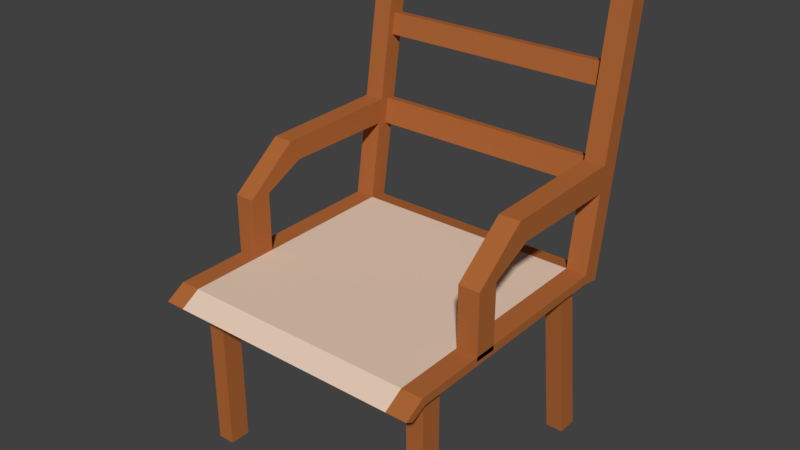 # Source: chair.blend  (saved by Blender 2.79.0; exported with 4.5.12 LTS)
import bpy
from mathutils import Matrix  # noqa: F401  (used for matrix-valued properties, if any)

bpy.ops.wm.read_factory_settings(use_empty=True)
scene = bpy.context.scene
scene.name = 'Scene'

# ---- collections
col_collection_1 = bpy.data.collections.new('Collection 1'); scene.collection.children.link(col_collection_1)

# ---- materials (node trees are filled in below, after node groups)
mat_chair = bpy.data.materials.new('chair')
mat_chair.alpha_threshold = 0.0
mat_chair.use_transparent_shadow = False
mat_chair.diffuse_color = (0.4292, 0.136, 0.03808, 1.0)
mat_chair.roughness = 0.5
mat_place = bpy.data.materials.new('place')
mat_place.alpha_threshold = 0.0
mat_place.use_transparent_shadow = False
mat_place.diffuse_color = (0.8, 0.6054, 0.4728, 1.0)
mat_place.roughness = 0.5

# ---- material node trees

# ---- world
world_world = bpy.data.worlds.new('World'); scene.world = world_world
world_world.color = (0.05088, 0.05088, 0.05088)
world_world.use_sun_shadow = False
world_world.sun_shadow_jitter_overblur = 0.0
world_world.cycles.sampling_method = 'MANUAL'

# ---- meshes
me_cube_001 = bpy.data.meshes.new('Cube.001')
me_cube_001.from_pydata([(-0.194, -0.252, -0.09518), (-0.194, -0.2616, -0.09047), (-0.194, 0.09575, -0.08525), (-0.194, 0.09712, -0.07347), (0.1679, -0.252, -0.09518), (0.1679, -0.2616, -0.09047), (0.1679, 0.09575, -0.08525), (0.1679, 0.09712, -0.07347), (-0.194, 0.07114, -0.08138), (-0.194, 0.07253, -0.06955), (0.1679, 0.07114, -0.08138), (0.1679, 0.07253, -0.06955), (0.1405, 0.09575, -0.08525), (0.1405, 0.09712, -0.07347), (0.1405, -0.252, -0.09518), (0.1405, -0.2616, -0.09047), (0.1405, 0.07253, -0.06955), (0.1405, 0.07114, -0.08138), (-0.1678, 0.09575, -0.08525), (-0.1678, -0.2616, -0.09047), (-0.1678, 0.07114, -0.08138), (-0.1678, 0.09712, -0.07347), (-0.1678, -0.252, -0.09518), (-0.1678, 0.07253, -0.06955), (-0.194, 0.1281, 0.2789), (-0.194, 0.1527, 0.2749), (0.1405, 0.153, 0.2769), (0.1679, 0.153, 0.2769), (0.1679, 0.1284, 0.2809), (0.1405, 0.1284, 0.2809), (-0.1678, 0.1527, 0.2749), (-0.1678, 0.1281, 0.2789), (0.1679, 0.1472, 0.2407), (0.1679, 0.1226, 0.2446), (0.1405, 0.1226, 0.2446), (0.1405, 0.1472, 0.2407), (-0.1735, 0.153, 0.2769), (-0.1735, 0.1406, 0.2789), (-0.1735, 0.1349, 0.2427), (-0.1735, 0.1472, 0.2407), (0.1679, 0.09404, 0.06538), (0.1405, 0.1186, 0.06146), (0.1679, 0.1186, 0.06146), (0.1405, 0.09404, 0.06538), (0.1679, 0.08874, 0.03214), (0.1405, 0.1133, 0.02822), (0.1679, 0.1133, 0.02822), (0.1405, 0.08874, 0.03214), (-0.1703, 0.1007, 0.03024), (-0.1703, 0.106, 0.06348), (-0.1703, 0.1186, 0.06146), (-0.1703, 0.1133, 0.02822), (-0.194, -0.232, -0.08552), (0.1679, -0.2367, -0.07492), (-0.194, -0.2367, -0.07492), (0.1679, -0.232, -0.08552), (0.1405, -0.2367, -0.07492), (0.1405, -0.232, -0.08552), (-0.1678, -0.232, -0.08552), (-0.1678, -0.2367, -0.07492), (0.1302, -0.216, -0.3045), (0.1302, -0.216, -0.0809), (0.1302, -0.1888, -0.3045), (0.1302, -0.1888, -0.0809), (0.1529, -0.216, -0.3045), (0.1529, -0.216, -0.0809), (0.1529, -0.1888, -0.3045), (0.1529, -0.1888, -0.0809), (-0.1772, -0.216, -0.3045), (-0.1772, -0.216, -0.0809), (-0.1772, -0.1888, -0.3045), (-0.1772, -0.1888, -0.0809), (-0.1545, -0.216, -0.3045), (-0.1545, -0.216, -0.0809), (-0.1545, -0.1888, -0.3045), (-0.1545, -0.1888, -0.0809), (0.1302, 0.07054, -0.3045), (0.1302, 0.04263, -0.07235), (0.1302, 0.09771, -0.3045), (0.1302, 0.06641, -0.07534), (0.1529, 0.07054, -0.3045), (0.1529, 0.04276, -0.0724), (0.1529, 0.09771, -0.3045), (0.1529, 0.06657, -0.07538), (-0.1772, 0.07054, -0.3045), (-0.1772, 0.04258, -0.07233), (-0.1772, 0.09771, -0.3045), (-0.1772, 0.06635, -0.07532), (-0.1545, 0.07054, -0.3045), (-0.1545, 0.04283, -0.07242), (-0.1545, 0.09771, -0.3045), (-0.1545, 0.06665, -0.0754), (-0.1678, 0.1185, 0.06072), (-0.1678, 0.09392, 0.06464), (-0.194, 0.09392, 0.06464), (-0.194, 0.1185, 0.06072), (-0.1678, 0.08887, 0.03299), (-0.194, 0.08887, 0.03299), (-0.1678, 0.1135, 0.02907), (-0.194, 0.1135, 0.02907), (0.1405, -0.06111, 0.03094), (0.1405, -0.07585, 0.0601), (0.1679, -0.07585, 0.0601), (0.1679, -0.06111, 0.03094), (-0.1678, -0.07552, 0.05945), (-0.194, -0.07552, 0.05945), (-0.1678, -0.06149, 0.0317), (-0.194, -0.06149, 0.0317), (0.1405, -0.1151, 0.005033), (0.1405, -0.1446, 0.005028), (0.1679, -0.1446, 0.005028), (0.1679, -0.1151, 0.005033), (-0.1678, -0.1439, 0.005028), (-0.194, -0.1439, 0.005028), (-0.1678, -0.1159, 0.005033), (-0.194, -0.1159, 0.005033), (0.1405, -0.1151, -0.07904), (0.1405, -0.1446, -0.07905), (0.1679, -0.1446, -0.07905), (0.1679, -0.1151, -0.07904), (-0.1678, -0.1439, -0.07905), (-0.194, -0.1439, -0.07905), (-0.1678, -0.1159, -0.07904), (-0.194, -0.1159, -0.07904), (0.1679, 0.1364, 0.1731), (0.1405, 0.1118, 0.177), (0.1679, 0.1118, 0.177), (0.1405, 0.1364, 0.1731), (0.1679, 0.1074, 0.1491), (0.1405, 0.132, 0.1452), (0.1679, 0.132, 0.1452), (0.1405, 0.1074, 0.1491), (-0.1691, 0.1164, 0.1477), (-0.1691, 0.1208, 0.1756), (-0.1691, 0.1364, 0.1731), (-0.1691, 0.132, 0.1452), (0.1376, 0.132, 0.1452), (0.1376, 0.1364, 0.1731), (0.14, 0.1208, 0.1756), (0.14, 0.1164, 0.1477), (0.1391, 0.1406, 0.2789), (0.1391, 0.1349, 0.2427), (0.1364, 0.1472, 0.2407), (0.1364, 0.153, 0.2769), (0.1377, 0.1133, 0.02822), (0.1377, 0.1186, 0.06146), (0.1389, 0.106, 0.06348), (0.1389, 0.1007, 0.03024)], [], [(8, 9, 3, 2), (12, 13, 7, 6), (55, 53, 5, 4), (22, 19, 1, 0), (57, 55, 4, 14), (59, 54, 1, 19), (94, 93, 31, 24), (12, 6, 10, 17), (6, 7, 11, 10), (52, 54, 9, 8), (18, 12, 17, 20), (93, 92, 30, 31), (53, 56, 15, 5), (58, 57, 14, 22), (4, 5, 15, 14), (18, 21, 13, 12), (2, 3, 21, 18), (52, 58, 22, 0), (2, 18, 20, 8), (13, 21, 23, 16), (56, 59, 19, 15), (14, 15, 19, 22), (30, 25, 24, 31), (27, 26, 29, 28), (33, 32, 27, 28), (92, 95, 25, 30), (95, 94, 24, 25), (141, 140, 37, 38), (32, 35, 26, 27), (34, 33, 28, 29), (125, 126, 33, 34), (124, 127, 35, 32), (127, 125, 34, 35), (126, 124, 32, 33), (39, 38, 37, 36), (143, 142, 39, 36), (140, 143, 36, 37), (142, 141, 38, 39), (44, 46, 42, 40), (145, 144, 51, 50), (46, 45, 41, 42), (93, 94, 105, 104), (16, 11, 44, 47), (7, 13, 45, 46), (13, 16, 47, 45), (11, 7, 46, 44), (51, 48, 49, 50), (146, 145, 50, 49), (147, 146, 49, 48), (144, 147, 48, 51), (16, 23, 59, 56), (8, 20, 58, 52), (20, 17, 57, 58), (11, 16, 56, 53), (0, 1, 54, 52), (23, 9, 54, 59), (17, 10, 55, 57), (10, 11, 53, 55), (60, 61, 63, 62), (62, 63, 67, 66), (66, 67, 65, 64), (64, 65, 61, 60), (62, 66, 64, 60), (67, 63, 61, 65), (68, 69, 71, 70), (70, 71, 75, 74), (74, 75, 73, 72), (72, 73, 69, 68), (70, 74, 72, 68), (75, 71, 69, 73), (76, 77, 79, 78), (78, 79, 83, 82), (82, 83, 81, 80), (80, 81, 77, 76), (78, 82, 80, 76), (83, 79, 77, 81), (84, 85, 87, 86), (86, 87, 91, 90), (90, 91, 89, 88), (88, 89, 85, 84), (86, 90, 88, 84), (91, 87, 85, 89), (99, 97, 94, 95), (98, 99, 95, 92), (96, 98, 92, 93), (94, 97, 107, 105), (9, 23, 96, 97), (23, 21, 98, 96), (21, 3, 99, 98), (3, 9, 97, 99), (104, 105, 113, 112), (105, 107, 115, 113), (40, 43, 101, 102), (43, 47, 100, 101), (97, 96, 106, 107), (47, 44, 103, 100), (96, 93, 104, 106), (44, 40, 102, 103), (108, 111, 119, 116), (114, 112, 120, 122), (103, 102, 110, 111), (101, 100, 108, 109), (107, 106, 114, 115), (106, 104, 112, 114), (100, 103, 111, 108), (102, 101, 109, 110), (116, 119, 118, 117), (123, 122, 120, 121), (110, 109, 117, 118), (113, 115, 123, 121), (112, 113, 121, 120), (111, 110, 118, 119), (109, 108, 116, 117), (115, 114, 122, 123), (128, 130, 124, 126), (137, 136, 135, 134), (130, 129, 127, 124), (131, 128, 126, 125), (43, 40, 128, 131), (42, 41, 129, 130), (41, 43, 131, 129), (40, 42, 130, 128), (135, 132, 133, 134), (138, 137, 134, 133), (136, 139, 132, 135), (139, 138, 133, 132), (131, 125, 138, 139), (129, 131, 139, 136), (125, 127, 137, 138), (127, 129, 136, 137), (35, 34, 141, 142), (29, 26, 143, 140), (26, 35, 142, 143), (34, 29, 140, 141), (45, 47, 147, 144), (47, 43, 146, 147), (43, 41, 145, 146), (41, 45, 144, 145)])
me_cube_001.polygons.foreach_set('material_index', [0, 0, 0, 0, 0, 0, 0, 0, 0, 0, 0, 0, 0, 0, 0, 0, 0, 0, 0, 0, 1, 0, 0, 0, 0, 0, 0, 0, 0, 0, 0, 0, 0, 0, 0, 0, 0, 0, 0, 0, 0, 0, 0, 0, 0, 0, 0, 0, 0, 0, 1, 0, 0, 0, 0, 0, 0, 0, 0, 0, 0, 0, 0, 0, 0, 0, 0, 0, 0, 0, 0, 0, 0, 0, 0, 0, 0, 0, 0, 0, 0, 0, 0, 0, 0, 0, 0, 0, 0, 0, 0, 0, 0, 0, 0, 0, 0, 0, 0, 0, 0, 0, 0, 0, 0, 0, 0, 0, 0, 0, 0, 0, 0, 0, 0, 0, 0, 0, 0, 0, 0, 0, 0, 0, 0, 0, 0, 0, 0, 0, 0, 0, 0, 0, 0, 0, 0, 0])
me_cube_001.materials.append(mat_chair)
me_cube_001.materials.append(mat_place)
me_cube_001.use_remesh_preserve_volume = False
me_cube_001.use_remesh_preserve_attributes = False
me_cube_001.use_mirror_vertex_groups = False
me_cube_001.update()

# ---- objects
ob_cube = bpy.data.objects.new('Cube', me_cube_001)

# ---- transforms, parenting, visibility, modifiers, constraints
ob_cube.location = (0.01464, 0.1271, 0.3812)
ob_cube.lineart.crease_threshold = 0.0

# ---- collection membership
col_collection_1.objects.link(ob_cube)

# ---- scene / render settings (as saved in the file)
scene.frame_start = 1; scene.frame_end = 250; scene.frame_set(1)
scene.render.engine = 'BLENDER_EEVEE_NEXT'
scene.render.resolution_percentage = 50
scene.render.dither_intensity = 0.0
scene.cycles.use_denoising = False
scene.cycles.samples = 128
scene.cycles.sampling_pattern = 'TABULATED_SOBOL'
scene.cycles.use_adaptive_sampling = False
scene.cycles.use_light_tree = False
scene.cycles.blur_glossy = 0.0
scene.cycles.sample_clamp_indirect = 0.0
scene.view_settings.view_transform = 'Standard'
bpy.context.view_layer.update()

# ---- added for rendering (the .blend has no active camera and no usable light): camera, sun
cam_auto = bpy.data.cameras.new('AutoCamera')
cam_auto.lens = 50.0
cam_auto.sensor_width = 36.0
cam_auto.clip_end = 1000.0
ob_auto_camera = bpy.data.objects.new('AutoCamera', cam_auto)
scene.collection.objects.link(ob_auto_camera)
ob_auto_camera.location = (0.744874, -0.819126, 0.964034)
ob_auto_camera.rotation_euler = (1.09748, -7.21219e-08, 0.694738)
scene.camera = ob_auto_camera
light_auto_sun = bpy.data.lights.new('AutoSun', 'SUN')
light_auto_sun.energy = 3.0
light_auto_sun.angle = 0.0523599
ob_auto_sun = bpy.data.objects.new('AutoSun', light_auto_sun)
scene.collection.objects.link(ob_auto_sun)
ob_auto_sun.rotation_euler = (0.872665, 0.174533, 0.523599)
bpy.context.view_layer.update()
